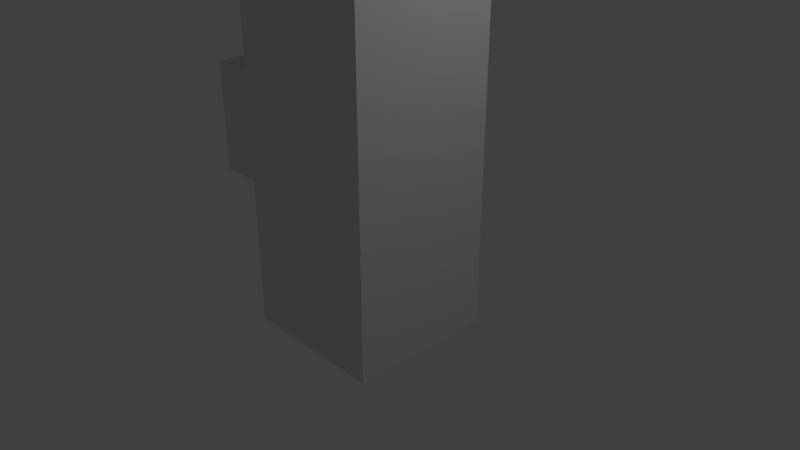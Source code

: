 # Source: Using_edit_mode_final.blend  (saved by Blender 2.78.0; exported with 4.5.12 LTS)
import bpy
from mathutils import Matrix  # noqa: F401  (used for matrix-valued properties, if any)

bpy.ops.wm.read_factory_settings(use_empty=True)
scene = bpy.context.scene
scene.name = 'Scene'

# ---- collections
col_collection_1 = bpy.data.collections.new('Collection 1'); scene.collection.children.link(col_collection_1)

# ---- materials (node trees are filled in below, after node groups)
mat_material = bpy.data.materials.new('Material')
mat_material.alpha_threshold = 0.0
mat_material.use_transparent_shadow = False
mat_material.roughness = 0.5
mat_material.line_color = (0.0, 0.0, 0.0, 1.0)

# ---- material node trees

# ---- world
world_world = bpy.data.worlds.new('World'); scene.world = world_world
world_world.color = (0.05088, 0.05088, 0.05088)
world_world.use_sun_shadow = False
world_world.sun_shadow_jitter_overblur = 0.0
world_world.cycles.sampling_method = 'MANUAL'

# ---- cameras
cam_camera = bpy.data.cameras.new('Camera')
cam_camera.clip_end = 100.0
cam_camera.lens = 35.0
cam_camera.sensor_width = 32.0
cam_camera.sensor_height = 18.0
cam_camera.ortho_scale = 7.314
cam_camera.dof.focus_distance = 0.0
cam_camera.dof.aperture_fstop = 128.0

# ---- lights
light_lamp = bpy.data.lights.new('Lamp', 'POINT')
light_lamp.transmission_factor = 0.0
light_lamp.cutoff_distance = 30.0
light_lamp.energy = 100.0
light_lamp.shadow_buffer_clip_start = 1.001
light_lamp.shadow_soft_size = 0.1
light_lamp.shadow_maximum_resolution = 0.006
light_lamp.use_absolute_resolution = True

# ---- meshes
me_cube = bpy.data.meshes.new('Cube')
me_cube.from_pydata([(1.0, 1.0, -1.0), (1.0, -1.0, -1.0), (-1.0, -1.0, -1.0), (-1.0, 1.0, -1.0), (1.0, 1.0, 1.705), (1.0, -1.0, 1.0), (-1.0, -1.0, 1.0), (-1.0, 1.0, 2.411), (1.0, 1.0, 4.0), (1.0, -1.0, 4.0), (-1.0, 1.0, 4.0), (-1.0, -1.0, 4.0), (-1.539, 0.172, 1.0), (-1.539, 1.0, 2.411), (1.0, -1.0, 2.411), (-1.0, -1.0, 2.411), (-1.0, 0.7112, -1.0), (-1.0, -0.6367, 4.0), (-1.0, 0.172, 1.0), (-1.0, -0.2083, 2.411), (-1.539, -0.2083, 2.411), (-1.539, -1.0, 1.0), (-1.539, -1.0, 2.411)], [], [(0, 1, 2, 16, 3), (4, 7, 10, 8), (1, 5, 6, 2), (2, 6, 18, 16), (4, 0, 3, 7), (8, 10, 17, 11, 9), (15, 14, 9, 11), (7, 19, 17, 10), (6, 15, 22, 21), (6, 5, 14, 15), (13, 12, 20), (15, 19, 20, 22), (16, 18, 7, 3), (17, 19, 15, 11), (0, 4, 8, 9, 14, 5, 1), (20, 12, 21, 22), (19, 7, 13, 20), (7, 18, 12, 13), (18, 6, 21, 12)])
me_cube.materials.append(mat_material)
me_cube.use_remesh_preserve_volume = False
me_cube.use_remesh_preserve_attributes = False
me_cube.use_mirror_vertex_groups = False
me_cube.update()

# ---- objects
ob_cube = bpy.data.objects.new('Cube', me_cube)
ob_lamp = bpy.data.objects.new('Lamp', light_lamp)
ob_camera = bpy.data.objects.new('Camera', cam_camera)

# ---- transforms, parenting, visibility, modifiers, constraints
ob_cube.location = (0.0, 0.0, 0.0)
ob_cube.lock_rotations_4d = False
ob_cube.empty_display_type = 'ARROWS'
ob_cube.lineart.crease_threshold = 0.0
ob_lamp.location = (4.076, 1.005, 5.904)
ob_lamp.rotation_euler = (0.6503, 0.05522, 1.866)
ob_lamp.lock_rotations_4d = False
ob_lamp.empty_display_type = 'ARROWS'
ob_lamp.color = (0.0, 0.0, 0.0, 0.0)
ob_lamp.lineart.crease_threshold = 0.0
ob_camera.location = (7.481, -6.508, 5.344)
ob_camera.rotation_euler = (1.109, 0.0, 0.8149)
ob_camera.lock_rotations_4d = False
ob_camera.empty_display_type = 'ARROWS'
ob_camera.color = (0.0, 0.0, 0.0, 0.0)
ob_camera.display_type = 'WIRE'
ob_camera.lineart.crease_threshold = 0.0

# ---- collection membership
col_collection_1.objects.link(ob_cube)
col_collection_1.objects.link(ob_lamp)
col_collection_1.objects.link(ob_camera)

# ---- scene / render settings (as saved in the file)
scene.camera = ob_camera
scene.frame_start = 1; scene.frame_end = 250; scene.frame_set(2)
scene.render.engine = 'BLENDER_EEVEE_NEXT'
scene.render.resolution_percentage = 50
scene.render.dither_intensity = 0.0
scene.cycles.use_denoising = False
scene.cycles.samples = 128
scene.cycles.sampling_pattern = 'TABULATED_SOBOL'
scene.cycles.light_sampling_threshold = 0.0
scene.cycles.use_adaptive_sampling = False
scene.cycles.use_light_tree = False
scene.cycles.blur_glossy = 0.0
scene.cycles.sample_clamp_indirect = 0.0
scene.view_settings.view_transform = 'Standard'
bpy.context.view_layer.update()
